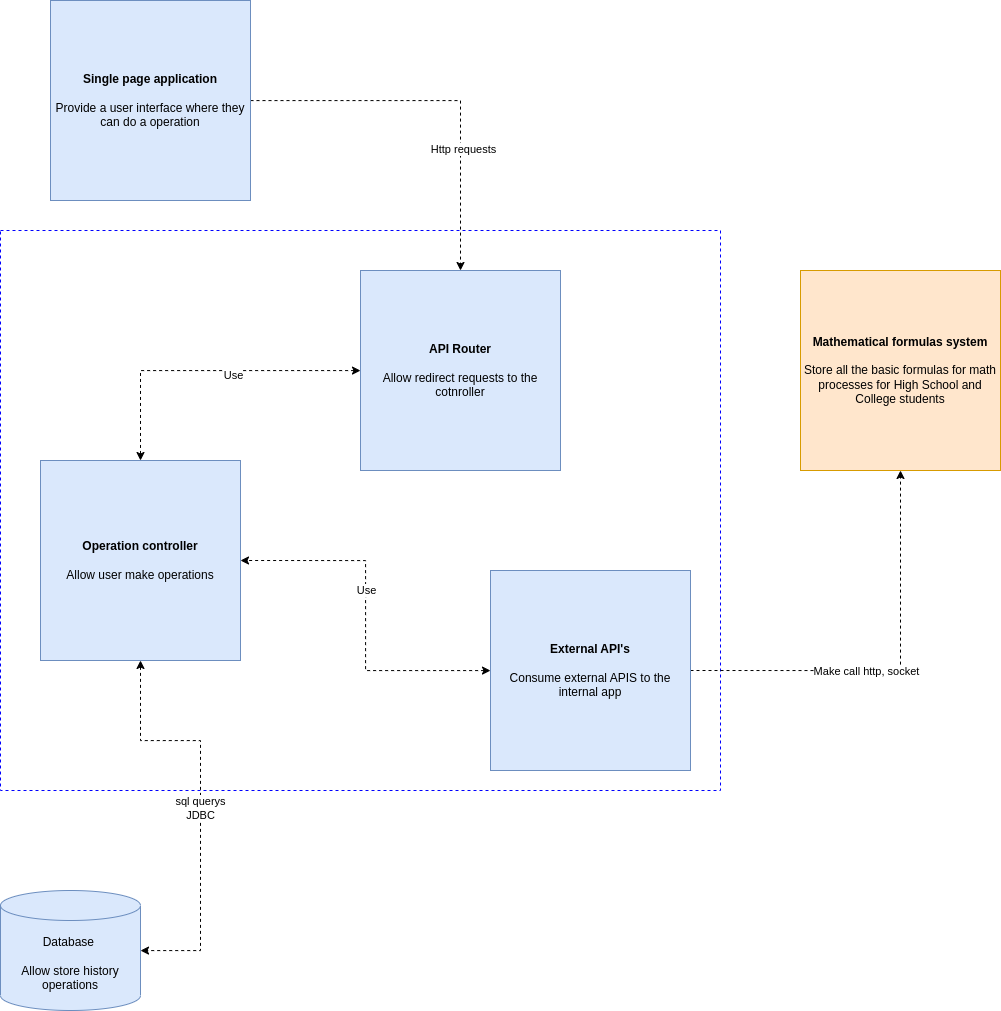

The diagram above was exported from draw.io. Its source (the exported page's mxGraphModel, read from the mxfile embedded in the PNG):
<mxGraphModel dx="2206" dy="1165" grid="1" gridSize="10" guides="1" tooltips="1" connect="1" arrows="1" fold="1" page="1" pageScale="1" pageWidth="850" pageHeight="1100" math="0" shadow="0">
  <root>
    <mxCell id="0" />
    <mxCell id="1" parent="0" />
    <mxCell id="Y96NqGO1e94RogrCv-Ui-1" value="" style="rounded=0;whiteSpace=wrap;html=1;dashed=1;strokeColor=#0000FF;" parent="1" vertex="1">
      <mxGeometry x="100" y="600" width="720" height="560" as="geometry" />
    </mxCell>
    <mxCell id="Y96NqGO1e94RogrCv-Ui-5" value="sql querys&lt;br&gt;JDBC" style="edgeStyle=orthogonalEdgeStyle;rounded=0;orthogonalLoop=1;jettySize=auto;html=1;dashed=1;exitX=0.5;exitY=1;exitDx=0;exitDy=0;startArrow=classic;startFill=1;" parent="1" source="Y96NqGO1e94RogrCv-Ui-14" target="Y96NqGO1e94RogrCv-Ui-9" edge="1">
      <mxGeometry x="0.0095" relative="1" as="geometry">
        <mxPoint as="offset" />
        <Array as="points">
          <mxPoint x="240" y="1110" />
          <mxPoint x="300" y="1110" />
          <mxPoint x="300" y="1320" />
        </Array>
      </mxGeometry>
    </mxCell>
    <mxCell id="Y96NqGO1e94RogrCv-Ui-6" style="edgeStyle=orthogonalEdgeStyle;rounded=0;orthogonalLoop=1;jettySize=auto;html=1;dashed=1;exitX=1;exitY=0.5;exitDx=0;exitDy=0;" parent="1" source="Y96NqGO1e94RogrCv-Ui-15" target="Y96NqGO1e94RogrCv-Ui-13" edge="1">
      <mxGeometry relative="1" as="geometry" />
    </mxCell>
    <mxCell id="Y96NqGO1e94RogrCv-Ui-7" value="Make call http, socket" style="edgeLabel;html=1;align=center;verticalAlign=middle;resizable=0;points=[];" parent="Y96NqGO1e94RogrCv-Ui-6" vertex="1" connectable="0">
      <mxGeometry x="-0.1464" relative="1" as="geometry">
        <mxPoint as="offset" />
      </mxGeometry>
    </mxCell>
    <mxCell id="Y96NqGO1e94RogrCv-Ui-9" value="Database&amp;nbsp;&lt;br&gt;&lt;br&gt;Allow store history operations" style="shape=cylinder3;whiteSpace=wrap;html=1;boundedLbl=1;backgroundOutline=1;size=15;fillColor=#dae8fc;strokeColor=#6c8ebf;" parent="1" vertex="1">
      <mxGeometry x="100" y="1260" width="140" height="120" as="geometry" />
    </mxCell>
    <mxCell id="Y96NqGO1e94RogrCv-Ui-10" style="edgeStyle=orthogonalEdgeStyle;rounded=0;orthogonalLoop=1;jettySize=auto;html=1;entryX=0.5;entryY=0;entryDx=0;entryDy=0;dashed=1;" parent="1" source="Y96NqGO1e94RogrCv-Ui-12" edge="1">
      <mxGeometry relative="1" as="geometry">
        <mxPoint x="560" y="640" as="targetPoint" />
      </mxGeometry>
    </mxCell>
    <mxCell id="Y96NqGO1e94RogrCv-Ui-11" value="Http requests" style="edgeLabel;html=1;align=center;verticalAlign=middle;resizable=0;points=[];" parent="Y96NqGO1e94RogrCv-Ui-10" vertex="1" connectable="0">
      <mxGeometry x="0.3576" y="2" relative="1" as="geometry">
        <mxPoint as="offset" />
      </mxGeometry>
    </mxCell>
    <mxCell id="Y96NqGO1e94RogrCv-Ui-12" value="&lt;b&gt;Single page application&lt;/b&gt;&lt;br&gt;&lt;br&gt;Provide a user interface where they can do a operation" style="whiteSpace=wrap;html=1;aspect=fixed;fillColor=#dae8fc;strokeColor=#6c8ebf;" parent="1" vertex="1">
      <mxGeometry x="150" y="370" width="200" height="200" as="geometry" />
    </mxCell>
    <mxCell id="Y96NqGO1e94RogrCv-Ui-13" value="&lt;b&gt;Mathematical formulas system&lt;/b&gt;&lt;br&gt;&lt;br&gt;Store all the basic formulas for math processes for High School and College students" style="whiteSpace=wrap;html=1;aspect=fixed;fillColor=#ffe6cc;strokeColor=#d79b00;" parent="1" vertex="1">
      <mxGeometry x="900" y="640" width="200" height="200" as="geometry" />
    </mxCell>
    <mxCell id="Y96NqGO1e94RogrCv-Ui-14" value="&lt;b&gt;Operation controller&lt;/b&gt;&lt;br&gt;&lt;br&gt;Allow user make operations" style="whiteSpace=wrap;html=1;aspect=fixed;fillColor=#dae8fc;strokeColor=#6c8ebf;" parent="1" vertex="1">
      <mxGeometry x="140" y="830" width="200" height="200" as="geometry" />
    </mxCell>
    <mxCell id="lk2Cqj1W1bKS0Jl2dbPb-4" style="edgeStyle=orthogonalEdgeStyle;rounded=0;orthogonalLoop=1;jettySize=auto;html=1;entryX=1;entryY=0.5;entryDx=0;entryDy=0;dashed=1;startArrow=classic;startFill=1;endArrow=classic;endFill=1;" edge="1" parent="1" source="Y96NqGO1e94RogrCv-Ui-15" target="Y96NqGO1e94RogrCv-Ui-14">
      <mxGeometry relative="1" as="geometry" />
    </mxCell>
    <mxCell id="lk2Cqj1W1bKS0Jl2dbPb-6" value="Use" style="edgeLabel;html=1;align=center;verticalAlign=middle;resizable=0;points=[];" vertex="1" connectable="0" parent="lk2Cqj1W1bKS0Jl2dbPb-4">
      <mxGeometry x="0.141" relative="1" as="geometry">
        <mxPoint y="-1" as="offset" />
      </mxGeometry>
    </mxCell>
    <mxCell id="Y96NqGO1e94RogrCv-Ui-15" value="&lt;b&gt;External API's&lt;/b&gt;&lt;br&gt;&lt;br&gt;Consume external APIS to the internal app" style="whiteSpace=wrap;html=1;aspect=fixed;fillColor=#dae8fc;strokeColor=#6c8ebf;" parent="1" vertex="1">
      <mxGeometry x="590" y="940" width="200" height="200" as="geometry" />
    </mxCell>
    <mxCell id="lk2Cqj1W1bKS0Jl2dbPb-2" style="edgeStyle=orthogonalEdgeStyle;rounded=0;orthogonalLoop=1;jettySize=auto;html=1;entryX=0.5;entryY=0;entryDx=0;entryDy=0;dashed=1;startArrow=classic;startFill=1;" edge="1" parent="1" source="lk2Cqj1W1bKS0Jl2dbPb-1" target="Y96NqGO1e94RogrCv-Ui-14">
      <mxGeometry relative="1" as="geometry" />
    </mxCell>
    <mxCell id="lk2Cqj1W1bKS0Jl2dbPb-5" value="Use" style="edgeLabel;html=1;align=center;verticalAlign=middle;resizable=0;points=[];" vertex="1" connectable="0" parent="lk2Cqj1W1bKS0Jl2dbPb-2">
      <mxGeometry x="-0.177" y="4" relative="1" as="geometry">
        <mxPoint as="offset" />
      </mxGeometry>
    </mxCell>
    <mxCell id="lk2Cqj1W1bKS0Jl2dbPb-1" value="&lt;b&gt;API Router&lt;/b&gt;&lt;br&gt;&lt;br&gt;Allow redirect requests to the cotnroller" style="whiteSpace=wrap;html=1;aspect=fixed;fillColor=#dae8fc;strokeColor=#6c8ebf;" vertex="1" parent="1">
      <mxGeometry x="460" y="640" width="200" height="200" as="geometry" />
    </mxCell>
  </root>
</mxGraphModel>